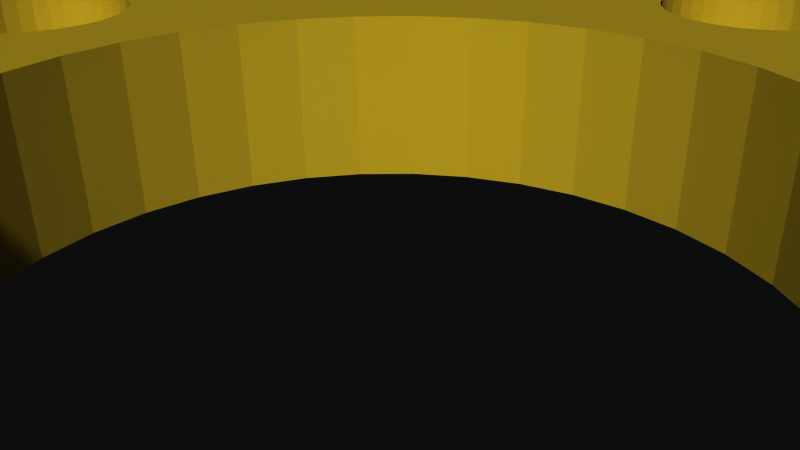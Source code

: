 # Source: 12107.blend  (saved by Blender 2.72.0; exported with 4.5.12 LTS)
import bpy
from mathutils import Matrix  # noqa: F401  (used for matrix-valued properties, if any)

bpy.ops.wm.read_factory_settings(use_empty=True)
scene = bpy.context.scene
scene.name = 'Scene'

# ---- collections
col_collection_1 = bpy.data.collections.new('Collection 1'); scene.collection.children.link(col_collection_1)

# ---- materials (node trees are filled in below, after node groups)
mat_material = bpy.data.materials.new('Material')
mat_material.alpha_threshold = 0.0
mat_material.use_transparent_shadow = False
mat_material.diffuse_color = (0.0, 0.0, 0.0, 1.0)
mat_material.specular_color = (0.6471, 0.6471, 0.6471)
mat_material.roughness = 0.5
mat_material_001 = bpy.data.materials.new('Material.001')
mat_material_001.alpha_threshold = 0.0
mat_material_001.use_transparent_shadow = False
mat_material_001.diffuse_color = (0.8, 0.6769, 0.1347, 1.0)
mat_material_001.specular_color = (1.0, 0.9789, 0.9519)
mat_material_001.roughness = 0.5

# ---- material node trees

# ---- world
world_world = bpy.data.worlds.new('World'); scene.world = world_world
world_world.color = (0.05088, 0.05088, 0.05088)
world_world.use_sun_shadow = False
world_world.sun_shadow_jitter_overblur = 0.0
world_world.cycles.sampling_method = 'MANUAL'
world_world.cycles.sample_map_resolution = 256

# ---- cameras
cam_camera = bpy.data.cameras.new('Camera')
cam_camera.clip_end = 100.0
cam_camera.lens = 35.0
cam_camera.sensor_width = 32.0
cam_camera.sensor_height = 18.0
cam_camera.ortho_scale = 7.314
cam_camera.dof.focus_distance = 0.0
cam_camera.dof.aperture_fstop = 128.0

# ---- meshes
me_rob_12107 = bpy.data.meshes.new('ROB-12107')
me_rob_12107.from_pydata([(-44.65, 9.828, -1.588), (-45.45, 4.943, -2.921), (-44.65, 9.828, -2.921), (-43.33, 14.6, -2.921), (-43.33, 14.6, -1.588), (-41.49, 19.2, -2.921), (-41.49, 19.2, -1.588), (-39.18, 23.57, -2.921), (-39.18, 23.57, -1.588), (-36.4, 27.67, -2.921), (-36.4, 27.67, -1.588), (-33.19, 31.44, -2.921), (-33.19, 31.44, -1.588), (-29.6, 34.85, -2.921), (-29.6, 34.85, -1.588), (-25.66, 37.84, -2.921), (-25.66, 37.84, -1.588), (-21.42, 40.39, -2.921), (-21.42, 40.39, -1.588), (-16.92, 42.47, -2.921), (-16.92, 42.47, -1.588), (-12.23, 44.05, -2.921), (-12.23, 44.05, -1.588), (-7.397, 45.12, -2.921), (-7.397, 45.12, -1.588), (3.457, 45.55, -1.588), (2.475, 45.65, -1.588), (2.475, 45.65, -2.921), (-2.475, 45.65, -1.588), (-2.475, 45.65, -2.921), (-7.176, 45.14, -1.588), (7.397, 45.12, -2.921), (7.397, 45.12, -1.588), (12.23, 44.05, -2.921), (12.23, 44.05, -1.588), (16.92, 42.47, -2.921), (16.92, 42.47, -1.588), (21.42, 40.39, -2.921), (21.42, 40.39, -1.588), (25.66, 37.84, -2.921), (25.66, 37.84, -1.588), (29.6, 34.85, -2.921), (29.6, 34.85, -1.588), (33.19, 31.44, -2.921), (33.19, 31.44, -1.588), (36.4, 27.67, -2.921), (36.4, 27.67, -1.588), (39.18, 23.57, -2.921), (39.18, 23.57, -1.588), (41.49, 19.2, -2.921), (41.49, 19.2, -1.588), (43.33, 14.6, -2.921), (43.33, 14.6, -1.588), (44.65, 9.828, -2.921), (44.65, 9.828, -1.588), (45.45, 4.943, -2.921), (45.45, 4.943, -1.588), (45.45, -4.943, -1.588), (45.45, -4.943, -2.921), (45.72, 0.0, -2.921), (45.72, 0.0, -1.588), (44.65, -9.828, -1.588), (44.65, -9.828, -2.921), (43.33, -14.6, -2.921), (43.33, -14.6, -1.588), (41.49, -19.2, -2.921), (41.49, -19.2, -1.588), (39.18, -23.57, -2.921), (39.18, -23.57, -1.588), (36.4, -27.67, -2.921), (36.4, -27.67, -1.588), (33.19, -31.44, -2.921), (33.19, -31.44, -1.588), (29.6, -34.85, -2.921), (29.6, -34.85, -1.588), (25.66, -37.84, -2.921), (25.66, -37.84, -1.588), (21.42, -40.39, -2.921), (21.42, -40.39, -1.588), (16.92, -42.47, -2.921), (16.92, -42.47, -1.588), (12.23, -44.05, -2.921), (12.23, -44.05, -1.588), (7.397, -45.12, -2.921), (7.397, -45.12, -1.588), (-2.475, -45.65, -1.588), (-2.475, -45.65, -2.921), (2.475, -45.65, -1.588), (2.475, -45.65, -2.921), (-7.397, -45.12, -2.921), (-7.397, -45.12, -1.588), (-12.23, -44.05, -2.921), (-12.23, -44.05, -1.588), (-16.92, -42.47, -2.921), (-16.92, -42.47, -1.588), (-21.42, -40.39, -2.921), (-21.42, -40.39, -1.588), (-25.66, -37.84, -2.921), (-25.66, -37.84, -1.588), (-29.6, -34.85, -2.921), (-29.6, -34.85, -1.588), (-33.19, -31.44, -2.921), (-33.19, -31.44, -1.588), (-36.4, -27.67, -2.921), (-36.4, -27.67, -1.588), (-39.18, -23.57, -2.921), (-39.18, -23.57, -1.588), (-41.49, -19.2, -2.921), (-41.49, -19.2, -1.588), (-43.33, -14.6, -2.921), (-43.33, -14.6, -1.588), (-44.65, -9.828, -2.921), (-44.65, -9.828, -1.588), (-45.45, -4.943, -2.921), (-45.45, -4.943, -1.588), (-45.45, 4.943, -1.588), (-45.72, 0.0, -2.921), (-45.72, 0.0, -1.588), (50.73, -2.615, 2.921), (45.72, 0.0, 2.921), (45.45, -4.943, 2.921), (-25.66, -37.84, 2.921), (-26.15, -43.55, 2.921), (-21.42, -40.39, 2.921), (-21.53, -46.01, 2.921), (-16.92, -42.47, 2.921), (-16.69, -47.98, 2.921), (-12.23, -44.05, 2.921), (-11.67, -49.44, 2.921), (-7.397, -45.12, 2.921), (-6.523, -50.38, 2.921), (-2.475, -45.65, 2.921), (-1.308, -50.78, 2.921), (2.475, -45.65, 2.921), (3.921, -50.65, 2.921), (7.397, -45.12, 2.921), (9.107, -49.98, 2.921), (12.23, -44.05, 2.921), (14.2, -48.78, 2.921), (16.92, -42.47, 2.921), (19.14, -47.06, 2.921), (21.42, -40.39, 2.921), (23.87, -44.84, 2.921), (25.66, -37.84, 2.921), (28.36, -42.15, 2.921), (29.6, -34.85, 2.921), (32.54, -39.01, 2.921), (33.19, -31.44, 2.921), (36.38, -35.46, 2.921), (36.4, -27.67, 2.921), (39.83, -31.53, 2.921), (39.18, -23.57, 2.921), (42.86, -27.26, 2.921), (41.49, -19.2, 2.921), (45.44, -22.71, 2.921), (43.33, -14.6, 2.921), (47.53, -17.92, 2.921), (44.65, -9.828, 2.921), (49.13, -12.94, 2.921), (50.19, -7.818, 2.921), (-21.42, 40.39, 2.921), (-26.15, 43.55, 2.921), (-25.66, 37.84, 2.921), (-30.49, 40.63, 2.921), (-29.6, 34.85, 2.921), (-34.51, 37.28, 2.921), (-33.19, 31.44, 2.921), (-38.16, 33.54, 2.921), (-36.4, 27.67, 2.921), (-41.4, 29.43, 2.921), (-39.18, 23.57, 2.921), (-44.21, 25.02, 2.921), (-41.49, 19.2, 2.921), (-46.55, 20.34, 2.921), (-43.33, 14.6, 2.921), (-48.39, 15.45, 2.921), (-44.65, 9.828, 2.921), (-49.73, 10.39, 2.921), (-45.45, 4.943, 2.921), (-50.53, 5.223, 2.921), (-45.72, 0.0, 2.921), (-50.8, 0.0, 2.921), (-45.45, -4.943, 2.921), (-50.53, -5.223, 2.921), (-44.65, -9.828, 2.921), (-49.73, -10.39, 2.921), (-43.33, -14.6, 2.921), (-48.39, -15.45, 2.921), (-41.49, -19.2, 2.921), (-46.55, -20.34, 2.921), (-39.18, -23.57, 2.921), (-44.21, -25.02, 2.921), (-36.4, -27.67, 2.921), (-41.4, -29.43, 2.921), (-33.19, -31.44, 2.921), (-38.16, -33.54, 2.921), (-29.6, -34.85, 2.921), (-34.51, -37.28, 2.921), (-30.49, -40.63, 2.921), (50.73, 2.615, 2.921), (45.45, 4.943, 2.921), (50.19, 7.818, 2.921), (44.65, 9.828, 2.921), (49.13, 12.94, 2.921), (43.33, 14.6, 2.921), (47.53, 17.92, 2.921), (41.49, 19.2, 2.921), (45.44, 22.71, 2.921), (39.18, 23.57, 2.921), (42.86, 27.26, 2.921), (36.4, 27.67, 2.921), (39.83, 31.53, 2.921), (33.19, 31.44, 2.921), (36.38, 35.46, 2.921), (29.6, 34.85, 2.921), (32.54, 39.01, 2.921), (25.66, 37.84, 2.921), (28.36, 42.15, 2.921), (21.42, 40.39, 2.921), (23.87, 44.84, 2.921), (16.92, 42.47, 2.921), (19.14, 47.06, 2.921), (12.23, 44.05, 2.921), (14.2, 48.78, 2.921), (7.397, 45.12, 2.921), (9.107, 49.98, 2.921), (2.475, 45.65, 2.921), (3.921, 50.65, 2.921), (-2.475, 45.65, 2.921), (-1.308, 50.78, 2.921), (-7.397, 45.12, 2.921), (-6.523, 50.38, 2.921), (-12.23, 44.05, 2.921), (-11.67, 49.44, 2.921), (-16.92, 42.47, 2.921), (-16.69, 47.98, 2.921), (-21.53, 46.01, 2.921), (50.73, 2.615, -2.921), (50.73, -2.615, -2.921), (50.19, -7.818, -2.921), (49.13, -12.94, -2.921), (47.53, -17.92, -2.921), (45.44, -22.71, -2.921), (42.86, -27.26, -2.921), (39.83, -31.53, -2.921), (36.38, -35.46, -2.921), (32.54, -39.01, -2.921), (28.36, -42.15, -2.921), (23.87, -44.84, -2.921), (19.14, -47.06, -2.921), (14.2, -48.78, -2.921), (9.107, -49.98, -2.921), (3.921, -50.65, -2.921), (-1.308, -50.78, -2.921), (-6.523, -50.38, -2.921), (-11.67, -49.44, -2.921), (-16.69, -47.98, -2.921), (-26.15, 43.55, -2.921), (-21.53, 46.01, -2.921), (-16.69, 47.98, -2.921), (-11.67, 49.44, -2.921), (-6.523, 50.38, -2.921), (-1.308, 50.78, -2.921), (3.921, 50.65, -2.921), (9.107, 49.98, -2.921), (14.2, 48.78, -2.921), (19.14, 47.06, -2.921), (23.87, 44.84, -2.921), (28.36, 42.15, -2.921), (32.54, 39.01, -2.921), (36.38, 35.46, -2.921), (39.83, 31.53, -2.921), (42.86, 27.26, -2.921), (45.44, 22.71, -2.921), (47.53, 17.92, -2.921), (49.13, 12.94, -2.921), (50.19, 7.818, -2.921), (-21.53, -46.01, -2.921), (-26.15, -43.55, -2.921), (-30.49, -40.63, -2.921), (-34.51, -37.28, -2.921), (-38.16, -33.54, -2.921), (-41.4, -29.43, -2.921), (-44.21, -25.02, -2.921), (-46.55, -20.34, -2.921), (-48.39, -15.45, -2.921), (-49.73, -10.39, -2.921), (-50.53, -5.223, -2.921), (-50.8, 0.0, -2.921), (-50.53, 5.223, -2.921), (-49.73, 10.39, -2.921), (-48.39, 15.45, -2.921), (-46.55, 20.34, -2.921), (-44.21, 25.02, -2.921), (-41.4, 29.43, -2.921), (-38.16, 33.54, -2.921), (-34.51, 37.28, -2.921), (-30.49, 40.63, -2.921), (-45.45, 4.943, 1.588), (-44.65, 9.828, 1.588), (-43.33, 14.6, 1.588), (-41.49, 19.2, 1.588), (-39.18, 23.57, 1.588), (-36.4, 27.67, 1.588), (-33.19, 31.44, 1.588), (-29.6, 34.85, 1.588), (-25.66, 37.84, 1.588), (-21.42, 40.39, 1.588), (-16.92, 42.47, 1.588), (-12.23, 44.05, 1.588), (-7.397, 45.12, 1.588), (-3.457, 45.55, 1.588), (-2.475, 45.65, 1.588), (2.475, 45.65, 1.588), (3.457, 45.55, 1.588), (7.397, 45.12, 1.588), (12.23, 44.05, 1.588), (16.92, 42.47, 1.588), (21.42, 40.39, 1.588), (25.66, 37.84, 1.588), (29.6, 34.85, 1.588), (33.19, 31.44, 1.588), (36.4, 27.67, 1.588), (39.18, 23.57, 1.588), (41.49, 19.2, 1.588), (43.33, 14.6, 1.588), (44.65, 9.828, 1.588), (45.45, 4.943, 1.588), (45.72, 0.0, 1.588), (45.45, -4.943, 1.588), (44.65, -9.828, 1.588), (44.57, -10.12, 1.588), (43.33, -14.6, 1.588), (41.49, -19.2, 1.588), (39.18, -23.57, 1.588), (36.4, -27.67, 1.588), (33.19, -31.44, 1.588), (29.6, -34.85, 1.588), (25.66, -37.84, 1.588), (21.42, -40.39, 1.588), (16.92, -42.47, 1.588), (12.23, -44.05, 1.588), (7.397, -45.12, 1.588), (3.457, -45.55, 1.588), (2.475, -45.65, 1.588), (-2.475, -45.65, 1.588), (-7.397, -45.12, 1.588), (-12.23, -44.05, 1.588), (-16.92, -42.47, 1.588), (-21.42, -40.39, 1.588), (-25.66, -37.84, 1.588), (-29.6, -34.85, 1.588), (-33.19, -31.44, 1.588), (-36.4, -27.67, 1.588), (-39.18, -23.57, 1.588), (-41.49, -19.2, 1.588), (-43.33, -14.6, 1.588), (-44.65, -9.828, 1.588), (-45.45, -4.943, 1.588), (-45.72, 0.0, 1.588), (-9.854, -1.776, 1.588), (-8.667, -7.215, 1.588), (-5.194, 7.363, 1.588), (-6.114, 5.327, 1.588), (-4.941, 3.989, 1.588), (-6.394, 5.215, 1.588), (-6.689, 5.151, 1.588), (-6.99, 5.138, 1.588), (-4.195, 4.767, 1.588), (-5.631, 5.685, 1.588), (-5.858, 5.485, 1.588), (-5.143, 6.764, 1.588), (-5.194, 6.467, 1.588), (-3.457, 5.313, 1.588), (-5.295, 6.182, 1.588), (-5.442, 5.919, 1.588), (-5.143, 7.066, 1.588), (-6.394, 8.615, 1.588), (-6.114, 8.502, 1.588), (-5.858, 8.344, 1.588), (-5.631, 8.145, 1.588), (-5.442, 7.91, 1.588), (-5.295, 7.647, 1.588), (-8.693, 6.915, 1.588), (-8.667, 7.215, 1.588), (-8.089, 8.249, 1.588), (-7.847, 8.429, 1.588), (-7.578, 8.565, 1.588), (-7.289, 8.653, 1.588), (-6.99, 8.691, 1.588), (-6.689, 8.678, 1.588), (-8.591, 7.507, 1.588), (-8.467, 7.782, 1.588), (-8.298, 8.032, 1.588), (-7.847, 5.401, 1.588), (-8.089, 5.58, 1.588), (-7.289, 5.177, 1.588), (-7.578, 5.265, 1.588), (-8.591, 6.322, 1.588), (-8.667, 6.614, 1.588), (-8.298, 5.798, 1.588), (-8.467, 6.048, 1.588), (-6.99, -5.138, 1.588), (-6.689, -5.151, 1.588), (-5.295, -6.182, 1.588), (-5.442, -5.919, 1.588), (-4.195, -4.767, 1.588), (-6.394, -5.215, 1.588), (-6.114, -5.327, 1.588), (-4.941, -3.989, 1.588), (-5.858, -5.485, 1.588), (-5.631, -5.685, 1.588), (-5.194, -6.467, 1.588), (-5.143, -6.764, 1.588), (-5.143, -7.066, 1.588), (-8.298, -5.798, 1.588), (-8.089, -5.58, 1.588), (-8.467, -6.048, 1.588), (-8.693, -6.915, 1.588), (-8.667, -6.614, 1.588), (-8.591, -6.322, 1.588), (-7.847, -5.401, 1.588), (-7.578, -5.265, 1.588), (-7.289, -5.177, 1.588), (-6.99, -8.691, 1.588), (-7.289, -8.653, 1.588), (-7.578, -8.565, 1.588), (-8.467, -7.782, 1.588), (-8.591, -7.507, 1.588), (-7.847, -8.429, 1.588), (-8.089, -8.249, 1.588), (-8.298, -8.032, 1.588), (-6.114, -8.502, 1.588), (-6.394, -8.615, 1.588), (-6.689, -8.678, 1.588), (-5.295, -7.647, 1.588), (-5.194, -7.363, 1.588), (-5.442, -7.91, 1.588), (-5.631, -8.145, 1.588), (-5.858, -8.344, 1.588), (7.972, -5.485, 1.588), (7.715, -5.327, 1.588), (7.435, -5.215, 1.588), (8.198, -5.685, 1.588), (8.388, -5.919, 1.588), (8.535, -6.182, 1.588), (8.635, -6.467, 1.588), (8.686, -6.764, 1.588), (5.162, -7.215, 1.588), (5.137, -6.915, 1.588), (6.839, -5.138, 1.588), (7.141, -5.151, 1.588), (5.162, -6.614, 1.588), (5.238, -6.322, 1.588), (3.776, -5.105, 1.588), (5.363, -6.048, 1.588), (4.584, -4.394, 1.588), (5.531, -5.798, 1.588), (5.74, -5.58, 1.588), (5.261, -3.556, 1.588), (5.983, -5.401, 1.588), (6.252, -5.265, 1.588), (5.983, -8.429, 1.588), (5.74, -8.249, 1.588), (5.531, -8.032, 1.588), (5.363, -7.782, 1.588), (5.238, -7.507, 1.588), (7.141, -8.678, 1.588), (6.839, -8.691, 1.588), (6.54, -8.653, 1.588), (6.252, -8.565, 1.588), (8.388, -7.91, 1.588), (8.198, -8.145, 1.588), (8.686, -7.066, 1.588), (8.635, -7.363, 1.588), (8.535, -7.647, 1.588), (7.972, -8.344, 1.588), (7.715, -8.502, 1.588), (7.435, -8.615, 1.588), (7.972, 5.485, 1.588), (7.715, 5.327, 1.588), (8.388, 5.919, 1.588), (8.198, 5.685, 1.588), (8.686, 6.764, 1.588), (8.635, 6.467, 1.588), (8.535, 6.182, 1.588), (8.686, 7.066, 1.588), (8.635, 7.363, 1.588), (8.535, 7.647, 1.588), (8.388, 7.91, 1.588), (8.198, 8.145, 1.588), (7.972, 8.344, 1.588), (7.715, 8.502, 1.588), (7.435, 8.615, 1.588), (5.983, 8.429, 1.588), (6.252, 8.565, 1.588), (5.74, 8.249, 1.588), (5.162, 7.215, 1.588), (5.238, 7.507, 1.588), (5.363, 7.782, 1.588), (5.531, 8.032, 1.588), (6.54, 8.653, 1.588), (6.839, 8.691, 1.588), (7.141, 8.678, 1.588), (7.435, 5.215, 1.588), (7.141, 5.151, 1.588), (5.162, 6.614, 1.588), (5.137, 6.915, 1.588), (6.54, 5.177, 1.588), (5.261, 3.556, 1.588), (6.839, 5.138, 1.588), (6.252, 5.265, 1.588), (5.983, 5.401, 1.588), (4.584, 4.394, 1.588), (5.238, 6.322, 1.588), (5.363, 6.048, 1.588), (3.776, 5.105, 1.588), (5.531, 5.798, 1.588), (5.74, 5.58, 1.588), (5.786, 2.616, 1.588), (6.145, 1.6, 1.588), (6.54, -5.177, 1.588), (5.316, -3.457, 1.588), (5.786, -2.616, 1.588), (6.145, -1.6, 1.588), (6.327, 0.5385, 1.588), (6.327, -0.5385, 1.588), (-3.329, 5.407, 1.588), (-2.368, 5.892, 1.588), (2.859, 5.67, 1.588), (1.859, 6.072, 1.588), (-1.338, 6.207, 1.588), (-0.2695, 6.344, 1.588), (0.8066, 6.299, 1.588), (-5.544, 3.097, 1.588), (-5.987, 2.115, 1.588), (-5.544, -3.097, 1.588), (-5.987, -2.115, 1.588), (-6.259, -1.073, 1.588), (-6.35, 0.0, 1.588), (-6.259, 1.073, 1.588), (2.859, -5.67, 1.588), (1.859, -6.072, 1.588), (0.8066, -6.299, 1.588), (-0.2695, -6.344, 1.588), (-1.338, -6.207, 1.588), (-2.368, -5.892, 1.588), (-3.329, -5.407, 1.588), (8.227, -0.8671, 1.588), (8.103, -0.5923, 1.588), (8.847, -1.514, 1.588), (8.604, -1.335, 1.588), (8.396, -1.117, 1.588), (11.5, -0.448, 1.588), (11.4, -0.7324, 1.588), (9.704, -1.776, 1.588), (9.404, -1.738, 1.588), (9.116, -1.65, 1.588), (8.103, 0.5923, 1.588), (8.227, 0.8671, 1.588), (8.396, 1.117, 1.588), (8.604, 1.335, 1.588), (11.25, -0.9956, 1.588), (11.06, -1.23, 1.588), (10.84, -1.43, 1.588), (10.58, -1.588, 1.588), (10.3, -1.7, 1.588), (10.0, -1.764, 1.588), (8.847, 1.514, 1.588), (9.116, 1.65, 1.588), (9.404, 1.738, 1.588), (8.027, -0.3005, 1.588), (8.001, 0.0, 1.588), (8.027, 0.3005, 1.588), (9.704, 1.776, 1.588), (10.0, 1.764, 1.588), (10.3, 1.7, 1.588), (10.84, 1.43, 1.588), (11.06, 1.23, 1.588), (10.58, 1.588, 1.588), (11.25, 0.9956, 1.588), (11.4, 0.7324, 1.588), (11.5, 0.448, 1.588), (11.55, 0.1508, 1.588), (11.55, -0.1508, 1.588), (1.057, -11.21, 1.588), (0.8005, -11.37, 1.588), (-0.6629, -11.43, 1.588), (-0.9322, -11.29, 1.588), (1.62, -10.51, 1.588), (1.473, -10.77, 1.588), (1.721, -10.23, 1.588), (1.284, -11.01, 1.588), (0.5206, -11.48, 1.588), (0.2258, -11.54, 1.588), (-0.07546, -11.56, 1.588), (-0.3746, -11.52, 1.588), (-1.552, -10.65, 1.588), (-1.383, -10.9, 1.588), (-1.175, -11.11, 1.588), (-10.15, -1.738, 1.588), (-10.44, -1.65, 1.588), (-10.71, -1.514, 1.588), (-10.95, -1.335, 1.588), (-11.16, -1.117, 1.588), (-11.33, -0.8671, 1.588), (-11.46, 0.5923, 1.588), (-11.33, 0.8671, 1.588), (-11.16, 1.117, 1.588), (-10.95, 1.335, 1.588), (-10.71, 1.514, 1.588), (-10.44, 1.65, 1.588), (-10.15, 1.738, 1.588), (-10.12, 1.742, 1.588), (-11.46, -0.5923, 1.588), (-11.53, -0.3005, 1.588), (-11.56, 0.0, 1.588), (-11.53, 0.3005, 1.588), (0.8005, 11.37, 1.588), (1.057, 11.21, 1.588), (1.284, 11.01, 1.588), (0.8005, 8.191, 1.588), (0.5206, 8.079, 1.588), (0.2258, 8.015, 1.588), (-0.07546, 8.003, 1.588), (-0.3746, 8.041, 1.588), (-0.6629, 8.129, 1.588), (1.772, 9.93, 1.588), (1.772, 9.628, 1.588), (1.721, 9.331, 1.588), (1.62, 9.047, 1.588), (1.473, 8.783, 1.588), (1.284, 8.549, 1.588), (1.057, 8.349, 1.588), (-0.9322, 8.265, 1.588), (-1.175, 8.444, 1.588), (-1.383, 8.662, 1.588), (1.473, 10.77, 1.588), (1.62, 10.51, 1.588), (1.721, 10.23, 1.588), (-1.552, 8.912, 1.588), (-1.676, 9.187, 1.588), (-1.752, 9.479, 1.588), (-1.552, 10.65, 1.588), (-1.383, 10.9, 1.588), (-1.175, 11.11, 1.588), (-0.9322, 11.29, 1.588), (-0.6629, 11.43, 1.588), (-0.3746, 11.52, 1.588), (-0.07546, 11.56, 1.588), (0.2258, 11.54, 1.588), (0.5206, 11.48, 1.588), (-1.778, 9.779, 1.588), (-1.752, 10.08, 1.588), (-1.676, 10.37, 1.588), (-1.676, -10.37, 1.588), (-1.752, -10.08, 1.588), (0.5206, -8.079, 1.588), (0.8005, -8.191, 1.588), (1.057, -8.349, 1.588), (1.284, -8.549, 1.588), (1.473, -8.783, 1.588), (-1.552, -8.912, 1.588), (-1.383, -8.662, 1.588), (-1.175, -8.444, 1.588), (-0.9322, -8.265, 1.588), (-0.6629, -8.129, 1.588), (-0.3746, -8.041, 1.588), (-0.07546, -8.003, 1.588), (0.2258, -8.015, 1.588), (-1.778, -9.779, 1.588), (-1.752, -9.479, 1.588), (-1.676, -9.187, 1.588), (1.772, -9.93, 1.588), (1.62, -9.047, 1.588), (1.721, -9.331, 1.588), (1.772, -9.628, 1.588), (-8.495, 1.23, 1.588), (-8.722, 1.43, 1.588), (-8.979, 1.588, 1.588), (-8.058, -0.448, 1.588), (-8.159, -0.7324, 1.588), (-8.306, 0.9956, 1.588), (-8.159, 0.7324, 1.588), (-8.058, 0.448, 1.588), (-9.854, 1.776, 1.588), (-9.553, 1.764, 1.588), (-9.258, 1.7, 1.588), (-8.306, -0.9956, 1.588), (-8.495, -1.23, 1.588), (-8.722, -1.43, 1.588), (-8.979, -1.588, 1.588), (-9.258, -1.7, 1.588), (-9.553, -1.764, 1.588), (-8.007, 0.1508, 1.588), (-8.007, -0.1508, 1.588), (-9.854, 1.776, -1.588), (-10.15, -1.738, -1.588), (7.141, 5.151, -1.588), (-8.667, 7.215, -1.588), (-6.689, 5.151, -1.588), (-6.99, 5.138, -1.588), (-6.394, 5.215, -1.588), (-6.114, 5.327, -1.588), (-4.941, 3.989, -1.588), (-5.858, 5.485, -1.588), (-4.195, 4.767, -1.588), (-5.631, 5.685, -1.588), (-5.442, 5.919, -1.588), (-5.295, 6.182, -1.588), (-5.194, 6.467, -1.588), (-5.143, 6.764, -1.588), (-5.143, 7.066, -1.588), (-8.693, 6.915, -1.588), (-8.667, 6.614, -1.588), (-8.591, 6.322, -1.588), (-8.467, 6.048, -1.588), (-8.298, 5.798, -1.588), (-8.089, 5.58, -1.588), (-7.847, 5.401, -1.588), (-7.578, 5.265, -1.588), (-7.289, 5.177, -1.588), (-7.847, 8.429, -1.588), (-8.089, 8.249, -1.588), (-8.298, 8.032, -1.588), (-8.467, 7.782, -1.588), (-8.591, 7.507, -1.588), (-6.394, 8.615, -1.588), (-6.689, 8.678, -1.588), (-6.99, 8.691, -1.588), (-7.289, 8.653, -1.588), (-7.578, 8.565, -1.588), (-5.194, 7.363, -1.588), (-5.295, 7.647, -1.588), (-5.442, 7.91, -1.588), (-5.631, 8.145, -1.588), (-5.858, 8.344, -1.588), (-6.114, 8.502, -1.588), (-6.689, -5.151, -1.588), (-6.99, -5.138, -1.588), (-5.143, -6.764, -1.588), (-5.194, -6.467, -1.588), (-3.457, -5.313, -1.588), (-5.295, -6.182, -1.588), (-4.195, -4.767, -1.588), (-6.394, -5.215, -1.588), (-6.114, -5.327, -1.588), (-5.858, -5.485, -1.588), (-4.941, -3.989, -1.588), (-5.631, -5.685, -1.588), (-5.442, -5.919, -1.588), (-5.143, -7.066, -1.588), (-7.289, -8.653, -1.588), (-6.99, -8.691, -1.588), (-6.689, -8.678, -1.588), (-6.394, -8.615, -1.588), (-6.114, -8.502, -1.588), (-5.858, -8.344, -1.588), (-5.631, -8.145, -1.588), (-5.442, -7.91, -1.588), (-5.295, -7.647, -1.588), (-5.194, -7.363, -1.588), (-8.693, -6.915, -1.588), (-8.667, -7.215, -1.588), (-8.591, -7.507, -1.588), (-8.467, -7.782, -1.588), (-8.298, -8.032, -1.588), (-8.089, -8.249, -1.588), (-7.847, -8.429, -1.588), (-7.578, -8.565, -1.588), (-7.847, -5.401, -1.588), (-8.089, -5.58, -1.588), (-8.298, -5.798, -1.588), (-7.289, -5.177, -1.588), (-7.578, -5.265, -1.588), (-8.467, -6.048, -1.588), (-8.591, -6.322, -1.588), (-8.667, -6.614, -1.588), (8.535, -6.182, -1.588), (8.388, -5.919, -1.588), (8.686, -6.764, -1.588), (8.635, -6.467, -1.588), (8.198, -5.685, -1.588), (7.972, -5.485, -1.588), (7.715, -5.327, -1.588), (7.435, -5.215, -1.588), (8.686, -7.066, -1.588), (7.435, -8.615, -1.588), (7.715, -8.502, -1.588), (7.972, -8.344, -1.588), (8.198, -8.145, -1.588), (8.388, -7.91, -1.588), (8.535, -7.647, -1.588), (8.635, -7.363, -1.588), (6.839, -8.691, -1.588), (7.141, -8.678, -1.588), (5.162, -7.215, -1.588), (5.238, -7.507, -1.588), (5.531, -8.032, -1.588), (5.74, -8.249, -1.588), (5.363, -7.782, -1.588), (5.983, -8.429, -1.588), (6.252, -8.565, -1.588), (6.54, -8.653, -1.588), (5.261, -3.556, -1.588), (6.54, -5.177, -1.588), (7.141, -5.151, -1.588), (6.839, -5.138, -1.588), (5.162, -6.614, -1.588), (5.137, -6.915, -1.588), (5.159, -7.176, -1.588), (4.584, -4.394, -1.588), (5.531, -5.798, -1.588), (3.776, -5.105, -1.588), (5.363, -6.048, -1.588), (5.238, -6.322, -1.588), (6.252, -5.265, -1.588), (5.983, -5.401, -1.588), (5.74, -5.58, -1.588), (8.535, 6.182, -1.588), (8.388, 5.919, -1.588), (8.198, 5.685, -1.588), (7.435, 5.215, -1.588), (7.715, 5.327, -1.588), (7.972, 5.485, -1.588), (8.635, 6.467, -1.588), (8.686, 6.764, -1.588), (6.252, 5.265, -1.588), (6.54, 5.177, -1.588), (5.261, 3.556, -1.588), (4.584, 4.394, -1.588), (5.74, 5.58, -1.588), (5.983, 5.401, -1.588), (5.137, 6.915, -1.588), (5.162, 6.614, -1.588), (5.238, 6.322, -1.588), (3.776, 5.105, -1.588), (5.363, 6.048, -1.588), (5.531, 5.798, -1.588), (6.54, 8.653, -1.588), (6.252, 8.565, -1.588), (6.839, 8.691, -1.588), (5.983, 8.429, -1.588), (5.74, 8.249, -1.588), (5.531, 8.032, -1.588), (5.363, 7.782, -1.588), (5.238, 7.507, -1.588), (7.141, 8.678, -1.588), (5.162, 7.215, -1.588), (8.686, 7.066, -1.588), (8.635, 7.363, -1.588), (8.535, 7.647, -1.588), (7.715, 8.502, -1.588), (7.972, 8.344, -1.588), (8.198, 8.145, -1.588), (8.388, 7.91, -1.588), (7.435, 8.615, -1.588), (5.786, -2.616, -1.588), (6.145, -1.6, -1.588), (6.839, 5.138, -1.588), (5.786, 2.616, -1.588), (6.145, 1.6, -1.588), (6.327, -0.5385, -1.588), (6.35, 0.0, -1.588), (6.327, 0.5385, -1.588), (2.859, -5.67, -1.588), (1.859, -6.072, -1.588), (-3.329, -5.407, -1.588), (-2.368, -5.892, -1.588), (-1.338, -6.207, -1.588), (-0.2695, -6.344, -1.588), (0.8066, -6.299, -1.588), (-5.544, 3.097, -1.588), (-5.987, 2.115, -1.588), (-6.259, 1.073, -1.588), (-6.35, 0.0, -1.588), (-6.259, -1.073, -1.588), (-5.987, -2.115, -1.588), (-5.544, -3.097, -1.588), (2.859, 5.67, -1.588), (1.859, 6.072, -1.588), (-3.329, 5.407, -1.588), (-2.368, 5.892, -1.588), (0.8066, 6.299, -1.588), (-0.2695, 6.344, -1.588), (-1.338, 6.207, -1.588), (8.103, -0.5923, -1.588), (8.227, -0.8671, -1.588), (8.396, -1.117, -1.588), (8.604, -1.335, -1.588), (8.847, -1.514, -1.588), (9.116, -1.65, -1.588), (9.404, -1.738, -1.588), (9.704, -1.776, -1.588), (8.227, 0.8671, -1.588), (8.103, 0.5923, -1.588), (8.027, 0.3005, -1.588), (8.001, 0.0, -1.588), (8.027, -0.3005, -1.588), (10.0, -1.764, -1.588), (10.3, -1.7, -1.588), (10.58, -1.588, -1.588), (10.84, -1.43, -1.588), (11.06, -1.23, -1.588), (11.25, -0.9956, -1.588), (11.4, -0.7324, -1.588), (11.5, 0.448, -1.588), (11.4, 0.7324, -1.588), (11.25, 0.9956, -1.588), (11.06, 1.23, -1.588), (10.84, 1.43, -1.588), (10.58, 1.588, -1.588), (10.3, 1.7, -1.588), (10.0, 1.764, -1.588), (9.704, 1.776, -1.588), (9.404, 1.738, -1.588), (9.116, 1.65, -1.588), (8.847, 1.514, -1.588), (8.604, 1.335, -1.588), (8.396, 1.117, -1.588), (11.5, -0.448, -1.588), (11.55, -0.1508, -1.588), (11.55, 0.1508, -1.588), (0.5206, 8.079, -1.588), (0.8005, 8.191, -1.588), (-0.6629, 8.129, -1.588), (-0.3746, 8.041, -1.588), (-0.07546, 8.003, -1.588), (0.2258, 8.015, -1.588), (1.62, 10.51, -1.588), (1.473, 10.77, -1.588), (-0.07546, 11.56, -1.588), (-0.3746, 11.52, -1.588), (-0.6629, 11.43, -1.588), (-0.9322, 11.29, -1.588), (-1.175, 11.11, -1.588), (-1.383, 10.9, -1.588), (-1.552, 10.65, -1.588), (-1.676, 10.37, -1.588), (-1.752, 10.08, -1.588), (-1.778, 9.779, -1.588), (-1.752, 9.479, -1.588), (-1.676, 9.187, -1.588), (-1.552, 8.912, -1.588), (-1.383, 8.662, -1.588), (-1.175, 8.444, -1.588), (-0.9322, 8.265, -1.588), (1.284, 11.01, -1.588), (1.057, 11.21, -1.588), (0.8005, 11.37, -1.588), (1.057, 8.349, -1.588), (1.284, 8.549, -1.588), (1.473, 8.783, -1.588), (0.5206, 11.48, -1.588), (0.2258, 11.54, -1.588), (1.721, 10.23, -1.588), (1.62, 9.047, -1.588), (1.721, 9.331, -1.588), (1.772, 9.628, -1.588), (1.772, 9.93, -1.588), (-11.16, 1.117, -1.588), (-11.33, 0.8671, -1.588), (-11.16, -1.117, -1.588), (-11.33, -0.8671, -1.588), (-11.46, -0.5923, -1.588), (-10.95, 1.335, -1.588), (-10.95, -1.335, -1.588), (-10.71, -1.514, -1.588), (-10.44, -1.65, -1.588), (-10.15, 1.738, -1.588), (-10.44, 1.65, -1.588), (-10.71, 1.514, -1.588), (-11.46, 0.5923, -1.588), (-11.53, 0.3005, -1.588), (-11.56, 0.0, -1.588), (-11.53, -0.3005, -1.588), (-1.175, -11.11, -1.588), (-0.9322, -11.29, -1.588), (-1.676, -10.37, -1.588), (-1.552, -10.65, -1.588), (-1.383, -10.9, -1.588), (-0.6629, -11.43, -1.588), (-0.3746, -11.52, -1.588), (-0.07546, -11.56, -1.588), (0.2258, -11.54, -1.588), (0.5206, -11.48, -1.588), (0.8005, -11.37, -1.588), (1.057, -11.21, -1.588), (1.284, -11.01, -1.588), (1.473, -10.77, -1.588), (1.62, -10.51, -1.588), (-1.778, -9.779, -1.588), (-1.752, -10.08, -1.588), (1.62, -9.047, -1.588), (1.473, -8.783, -1.588), (1.284, -8.549, -1.588), (1.057, -8.349, -1.588), (0.8005, -8.191, -1.588), (0.5206, -8.079, -1.588), (0.2258, -8.015, -1.588), (-0.07546, -8.003, -1.588), (-0.3746, -8.041, -1.588), (-0.6629, -8.129, -1.588), (-0.9322, -8.265, -1.588), (-1.175, -8.444, -1.588), (-1.383, -8.662, -1.588), (1.721, -10.23, -1.588), (1.772, -9.93, -1.588), (-1.552, -8.912, -1.588), (-1.676, -9.187, -1.588), (-1.752, -9.479, -1.588), (1.772, -9.628, -1.588), (1.721, -9.331, -1.588), (-8.058, 0.448, -1.588), (-8.159, 0.7324, -1.588), (-8.306, 0.9956, -1.588), (-8.495, 1.23, -1.588), (-8.722, 1.43, -1.588), (-8.722, -1.43, -1.588), (-8.495, -1.23, -1.588), (-8.979, 1.588, -1.588), (-9.258, 1.7, -1.588), (-9.553, 1.764, -1.588), (-8.979, -1.588, -1.588), (-9.854, -1.776, -1.588), (-9.553, -1.764, -1.588), (-9.258, -1.7, -1.588), (-8.306, -0.9956, -1.588), (-8.159, -0.7324, -1.588), (-8.058, -0.448, -1.588), (-8.007, -0.1508, -1.588), (-8.007, 0.1508, -1.588)], [], [(1, 2, 0, 115), (277, 124, 122, 278), (764, 428, 427, 765), (353, 192, 194, 352), (648, 649, 650, 651, 618, 619, 620, 637, 314, 313, 312, 311, 643, 644, 645, 646, 647), (981, 587, 596, 982), (758, 438, 437, 759), (24, 22, 21, 23), (857, 804, 459, 522, 523), (754, 434, 433, 755), (314, 315, 224, 226, 313), (30, 24, 23, 29, 28), (31, 32, 25, 26, 27), (837, 515, 517, 838), (735, 380, 379, 736), (822, 698, 505, 504), (269, 215, 213, 270), (296, 165, 163, 297), (53, 55, 56, 54), (328, 119, 200, 327), (1007, 1006, 591, 673), (60, 56, 55, 59), (58, 62, 61, 57), (752, 425, 424, 753), (983, 595, 594, 984), (253, 132, 130, 254), (95, 96, 94, 93), (969, 612, 611, 970), (773, 739, 402, 423), (5, 6, 4, 3), (86, 89, 90, 85), (89, 91, 92, 90), (839, 501, 495, 840), (914, 574, 570, 915), (1018, 690, 689, 1019), (83, 84, 82, 81), (111, 113, 114, 112), (948, 949, 953, 954, 931, 932, 933, 934, 935, 936, 937, 938, 939, 940, 941, 942, 943, 732, 733, 734, 735, 736, 737, 727, 728, 729, 30, 28, 26, 25, 955, 929, 930, 947), (358, 359, 180, 182), (742, 744, 406, 547, 867), (117, 114, 113, 116), (184, 186, 356, 357), (775, 417, 420, 776), (287, 183, 181, 288), (285, 187, 185, 286), (297, 163, 161, 257), (838, 517, 518, 831), (342, 135, 137, 341), (148, 150, 149, 147, 146), (847, 856, 493, 503), (139, 137, 135, 133, 131, 129, 127, 125, 123, 121, 196, 194, 192, 190, 188, 186, 184, 182, 180, 178, 176, 174, 172, 170, 168, 166, 164, 162, 160, 234, 232, 230, 228, 226, 224, 222, 220, 218, 216, 214, 212, 210, 208, 206, 204, 202, 200, 119, 120, 157, 155, 153, 151, 149, 150, 152, 154, 156, 158, 159, 118, 199, 201, 203, 205, 207, 209, 211, 213, 215, 217, 219, 221, 223, 225, 227, 229, 231, 233, 235, 236, 161, 163, 165, 167, 169, 171, 173, 175, 177, 179, 181, 183, 185, 187, 189, 191, 193, 195, 197, 198, 122, 124, 126, 128, 130, 132, 134, 136, 138, 140, 142, 144, 146, 147, 145, 143, 141), (811, 456, 459, 804), (950, 633, 632, 951), (1020, 679, 687, 1021), (822, 504, 480, 823), (945, 635, 634, 946), (968, 601, 600, 697), (51, 52, 50, 49), (258, 236, 235, 259), (354, 190, 192, 353), (723, 385, 393, 724), (896, 573, 572, 897), (789, 476, 472, 790), (33, 31, 27, 29, 23, 21, 19, 17, 15, 13, 11, 9, 7, 5, 3, 2, 1, 116, 113, 111, 109, 107, 105, 103, 101, 99, 97, 95, 93, 91, 89, 86, 88, 83, 81, 79, 77, 75, 73, 71, 69, 67, 65, 241, 242, 243, 244, 245, 246, 247, 248, 249, 250, 251, 252, 253, 254, 255, 256, 277, 278, 279, 280, 281, 282, 283, 284, 285, 286, 287, 288, 289, 290, 291, 292, 293, 294, 295, 296, 297, 257, 258, 259, 260, 261, 262, 263, 264, 265, 266, 267, 268, 269, 270, 271, 272, 273, 274, 275, 276, 237, 238, 58, 59, 55, 53, 51, 49, 47, 45, 43, 41, 39, 37, 35), (905, 554, 553, 920), (274, 205, 203, 275), (894, 559, 558, 895), (322, 210, 212, 321), (864, 525, 520, 861), (242, 154, 152, 243), (916, 569, 568, 917), (117, 116, 1, 115), (17, 18, 16, 15), (915, 570, 569, 916), (949, 618, 651, 953), (957, 629, 628, 958), (257, 161, 236, 258), (305, 164, 166, 304), (300, 174, 176, 299), (418, 762, 777, 419), (306, 162, 164, 305), (345, 131, 133, 344), (861, 520, 519, 860), (831, 518, 512, 832), (700, 366, 365, 702), (873, 535, 540, 874), (383, 713, 699, 384), (716, 401, 400, 717), (726, 391, 384, 699), (990, 589, 591, 1006), (317, 220, 222, 316), (1003, 665, 664, 1004), (768, 429, 426, 769), (270, 213, 211, 271), (941, 642, 641, 942), (925, 626, 625, 926), (946, 634, 626, 925), (930, 637, 620, 947), (766, 431, 430, 767), (341, 137, 139, 340), (845, 499, 498, 846), (936, 644, 643, 937), (1009, 672, 671, 1010), (1010, 671, 670, 991), (813, 454, 456, 811), (713, 383, 399, 714), (288, 181, 179, 289), (751, 761, 436, 414), (783, 440, 441, 784), (857, 523, 524, 858), (273, 207, 205, 274), (999, 669, 668, 1000), (1012, 675, 674, 993), (1031, 1030, 695, 694), (887, 548, 552, 888), (745, 407, 403, 738), (901, 565, 564, 902), (176, 178, 298, 299), (876, 538, 537, 877), (318, 218, 220, 317), (842, 494, 496, 843), (309, 310, 230, 232), (806, 785, 442, 451), (228, 230, 310, 311, 312), (721, 396, 367, 701), (3, 4, 0, 2), (53, 54, 52, 51), (335, 149, 151, 334), (534, 872, 704, 364), (920, 553, 584, 921), (928, 623, 622, 923), (245, 148, 146, 246), (200, 202, 326, 327), (1024, 697, 600, 360), (328, 329, 120, 119), (329, 330, 157, 120), (63, 64, 61, 62), (346, 129, 131, 345), (101, 102, 100, 99), (858, 524, 526, 862), (765, 427, 431, 766), (869, 545, 544, 870), (87, 84, 83, 88), (832, 512, 511, 827), (342, 343, 344, 133, 135), (346, 347, 127, 129), (703, 363, 370, 705), (797, 466, 465, 800), (109, 111, 112, 110), (357, 358, 182, 184), (525, 526, 524, 523, 522, 551, 552, 548, 549, 571, 572, 573, 558, 559, 560, 561, 568, 569, 570, 574, 575, 576, 504, 505, 510, 508, 511, 512, 518, 517, 515, 514, 506, 507, 497, 498, 499, 500, 314, 637, 638, 639, 627, 628, 629, 630, 631, 632, 633, 621, 622, 623, 624, 625, 626, 634, 635, 636, 640, 641, 642, 652, 653, 654, 643, 311, 310, 309, 308, 307, 306, 305, 304, 303, 302, 301, 300, 299, 298, 359, 358, 357, 356, 355, 354, 353, 352, 351, 350, 349, 348, 347, 346, 345, 344, 343, 592, 585, 586, 593, 594, 595, 596, 587, 588, 599, 598, 597, 655, 656, 670, 671, 672, 436, 435, 437, 438, 439, 432, 433, 434, 424, 425, 426, 429, 430, 431, 427, 428, 361, 418, 419, 420, 417, 415, 416, 421, 422, 423, 695, 680, 681, 688, 689, 690, 691, 692, 693, 360, 600, 601, 602, 603, 604, 605, 614, 615, 616, 617, 606, 607, 608, 609, 610, 611, 612, 613, 400, 401, 398, 399, 383, 384, 391, 392, 393, 385, 386, 387, 388, 389, 390, 377, 378, 379, 380, 381, 382, 362, 376, 371, 373, 527, 528, 531, 532, 533, 530, 529, 516, 513, 509, 519, 520), (359, 298, 178, 180), (449, 809, 808, 452), (824, 479, 482, 821), (1004, 664, 663, 1005), (1029, 680, 695, 1030), (69, 70, 68, 67), (834, 506, 514, 835), (952, 631, 630, 956), (1013, 684, 683, 1014), (11, 12, 10, 9), (825, 484, 483, 826), (334, 151, 153, 333), (103, 104, 102, 101), (77, 78, 76, 75), (295, 167, 165, 296), (909, 578, 577, 910), (890, 550, 557, 891), (339, 141, 143, 338), (850, 487, 488, 851), (773, 423, 422, 774), (1016, 677, 678, 1017), (891, 557, 556, 892), (805, 521, 461, 816), (324, 206, 208, 323), (978, 655, 597, 979), (965, 609, 608, 960), (895, 558, 573, 896), (954, 650, 649, 931), (872, 534, 535, 873), (942, 641, 640, 943), (722, 386, 385, 723), (907, 581, 580, 908), (33, 34, 32, 31), (732, 362, 382, 733), (794, 468, 467, 795), (840, 495, 494, 842), (308, 234, 160, 307), (351, 196, 121, 350), (62, 58, 238, 239, 240, 241, 65, 63), (71, 72, 70, 69), (336, 147, 149, 335), (929, 638, 637, 930), (814, 455, 453, 815), (963, 605, 604, 962), (911, 579, 576, 912), (867, 547, 546, 868), (238, 118, 159, 239), (829, 860, 519, 509), (988, 592, 590, 989), (778, 445, 444, 779), (979, 597, 598, 980), (717, 400, 395, 718), (557, 550, 551, 522, 459, 450, 451, 442, 441, 440, 443, 444, 445, 446, 447, 473, 474, 331, 330, 329, 328, 327, 326, 325, 324, 323, 322, 321, 320, 319, 318, 317, 316, 315, 314, 500, 496, 494, 495, 501, 502, 503, 493, 492, 491, 490, 489, 488, 487, 486, 483, 484, 485, 481, 482, 479, 480, 504, 576, 579, 577, 578, 580, 581, 582, 583, 584, 553, 554, 562, 563, 564, 565, 566, 567, 555, 556), (256, 126, 124, 277), (87, 88, 86, 85), (97, 98, 96, 95), (1022, 686, 685, 696), (266, 221, 219, 267), (99, 100, 98, 97), (868, 546, 545, 869), (356, 186, 188, 355), (913, 575, 574, 914), (1027, 688, 681, 1028), (818, 458, 457, 812), (57, 60, 59, 58), (743, 404, 405, 750), (810, 809, 449, 448, 796), (927, 624, 623, 928), (819, 485, 484, 825), (884, 532, 531, 885), (833, 507, 506, 834), (904, 562, 554, 905), (118, 238, 237, 199), (676, 673, 591, 589, 590, 592, 343, 342, 341, 340, 339, 338, 337, 336, 335, 334, 333, 332, 331, 474, 475, 471, 472, 476, 477, 478, 467, 468, 469, 470, 462, 463, 464, 465, 466, 448, 449, 452, 453, 455, 457, 458, 460, 461, 521, 450, 459, 456, 454, 541, 542, 543, 544, 545, 546, 547, 406, 409, 536, 537, 538, 539, 540, 535, 534, 364, 368, 373, 371, 372, 374, 375, 369, 370, 363, 365, 366, 367, 396, 397, 394, 395, 400, 613, 685, 686, 687, 679, 678, 677, 682, 683, 684, 694, 695, 423, 402, 403, 407, 408, 410, 411, 405, 404, 412, 413, 414, 436, 672, 662, 663, 664, 665, 666, 667, 668, 669, 657, 658, 659, 660, 661, 674, 675), (1019, 689, 688, 1027), (870, 544, 543, 871), (953, 651, 650, 954), (918, 561, 560, 919), (948, 619, 618, 949), (313, 226, 228, 312), (702, 365, 363, 703), (252, 134, 132, 253), (816, 461, 460, 817), (73, 74, 72, 71), (280, 197, 195, 281), (1021, 687, 686, 1022), (293, 171, 169, 294), (991, 670, 656, 992), (772, 415, 417, 775), (718, 395, 394, 719), (275, 203, 201, 276), (959, 958, 628, 627), (997, 658, 657, 998), (79, 80, 78, 77), (712, 711, 371, 376), (325, 204, 206, 324), (241, 156, 154, 242), (951, 632, 631, 952), (910, 577, 579, 911), (971, 610, 609, 965), (268, 217, 215, 269), (316, 222, 224, 315), (889, 551, 550, 890), (47, 48, 46, 45), (959, 627, 639, 955), (309, 232, 234, 308), (879, 836, 516, 529), (974, 616, 615, 975), (105, 106, 104, 103), (755, 433, 432, 756), (898, 571, 549, 886), (759, 437, 435, 760), (350, 121, 123, 349), (919, 560, 559, 894), (732, 712, 376, 362), (841, 502, 501, 839), (807, 450, 521, 805), (874, 540, 539, 875), (815, 453, 452, 808), (846, 498, 497, 848), (740, 751, 414, 413), (727, 377, 390, 728), (338, 143, 145, 337), (737, 378, 377, 727), (850, 849, 486, 487), (1003, 1004, 1005, 1008, 1009, 761, 751, 740, 741, 743, 742, 867, 868, 869, 870, 871, 866, 865, 813, 811, 804, 857, 858, 862, 863, 916, 917, 918, 919, 894, 895, 896, 897, 898, 886, 807, 805, 816, 817, 818, 812, 814, 815, 808, 809, 810, 996, 997, 998, 999, 1000, 1001, 1002), (960, 608, 607, 961), (985, 593, 586, 986), (265, 223, 221, 266), (989, 590, 589, 990), (337, 145, 147, 336), (843, 496, 500, 844), (903, 563, 562, 904), (1031, 694, 684, 1013), (251, 136, 134, 252), (302, 170, 172, 301), (827, 511, 508, 828), (243, 152, 150, 244), (757, 439, 438, 758), (286, 185, 183, 287), (972, 606, 617, 973), (733, 382, 381, 734), (731, 387, 386, 722), (987, 585, 592, 988), (763, 361, 428, 764), (906, 582, 581, 907), (980, 598, 599, 976), (719, 394, 397, 720), (796, 448, 466, 797), (720, 397, 396, 721), (319, 216, 218, 318), (786, 473, 447, 780), (1028, 1029, 1030, 1031, 1013, 877, 878, 748, 744, 742, 743, 750, 749, 747, 746, 745, 738, 739, 773, 774, 770, 771, 772, 775, 776, 777, 762, 763, 764, 765, 766, 767, 768, 769, 752, 753, 754, 755, 756, 757, 758, 759, 760, 761, 1009, 1010, 991, 992, 978, 979, 980, 976, 977, 981, 982, 983, 984, 985, 986, 987, 988, 989, 990, 1006, 1007, 1011, 1012, 993, 994, 995, 996, 810, 796, 797, 800, 798, 799, 801, 802, 803, 794, 795, 787, 788, 789, 790, 791, 792, 793, 786, 780, 781, 778, 779, 782, 783, 784, 785, 806, 807, 886, 887, 888, 889, 890, 891, 892, 893, 899, 900, 901, 902, 903, 904, 905, 920, 921, 922, 906, 907, 908, 909, 910, 911, 912, 913, 914, 915, 916, 863, 864, 861, 860, 829, 830, 838, 831, 832, 827, 828, 859, 698, 822, 823, 824, 821, 820, 819, 825, 826, 849, 850, 851, 855, 854, 853, 852, 856, 847, 841, 839, 25, 32, 34, 36, 38, 40, 42, 44, 46, 48, 50, 52, 54, 56, 60, 57, 61, 64, 66, 68, 70, 72, 74, 76, 78, 80, 82, 84, 87, 85, 90, 92, 94, 96, 98, 100, 102, 104, 106, 108, 110, 112, 114, 117, 115, 0, 4, 6, 8, 10, 12, 14, 16, 18, 20, 22, 24, 30, 729, 730, 731, 722, 723, 724, 725, 726, 699, 713, 714, 715, 716, 717, 718, 696, 969, 970, 971, 965, 960, 961, 972, 973, 974, 975, 964, 963, 962, 966, 967, 968, 697, 1024, 1025, 1026, 1023, 1018, 1019, 1027), (877, 537, 536, 878), (933, 647, 646, 934), (21, 22, 20, 19), (304, 166, 168, 303), (321, 212, 214, 320), (1020, 1021, 1022, 696, 718, 719, 720, 721, 701, 700, 702, 703, 705, 707, 708, 709, 710, 711, 712, 732, 943, 944, 945, 946, 925, 926, 927, 928, 923, 924, 950, 951, 952, 956, 957, 958, 959, 955, 25, 839, 840, 842, 843, 844, 845, 846, 848, 833, 834, 835, 837, 838, 830, 836, 879, 880, 883, 884, 885, 882, 881, 706, 704, 872, 873, 874, 875, 876, 877, 1013, 1014, 1015, 1016, 1017), (922, 583, 582, 906), (977, 588, 587, 981), (750, 405, 411, 749), (507, 833, 848, 497), (259, 235, 233, 260), (93, 94, 92, 91), (908, 580, 578, 909), (893, 555, 567, 899), (715, 398, 401, 716), (749, 411, 410, 747), (250, 138, 136, 251), (798, 464, 463, 799), (926, 625, 624, 927), (970, 611, 610, 971), (854, 490, 491, 853), (707, 369, 375, 708), (944, 636, 635, 945), (784, 441, 442, 785), (255, 128, 126, 256), (932, 648, 647, 933), (348, 125, 127, 347), (45, 46, 44, 43), (801, 462, 470, 802), (107, 108, 106, 105), (734, 381, 380, 735), (75, 76, 74, 73), (323, 208, 210, 322), (406, 744, 748, 409), (292, 173, 171, 293), (800, 465, 464, 798), (9, 10, 8, 7), (746, 408, 407, 745), (1017, 678, 679, 1020), (244, 150, 148, 245), (736, 379, 378, 737), (835, 514, 515, 837), (791, 471, 475, 792), (262, 229, 227, 263), (254, 130, 128, 255), (940, 652, 642, 941), (301, 172, 174, 300), (705, 370, 369, 707), (782, 443, 440, 783), (888, 552, 551, 889), (264, 225, 223, 265), (65, 66, 64, 63), (714, 399, 398, 715), (880, 530, 533, 883), (770, 421, 416, 771), (961, 607, 606, 972), (1028, 681, 680, 1029), (947, 620, 619, 948), (740, 413, 412, 741), (883, 533, 532, 884), (820, 481, 485, 819), (37, 38, 36, 35), (955, 639, 638, 929), (756, 432, 439, 757), (331, 332, 155, 157, 330), (260, 233, 231, 261), (1023, 691, 690, 1018), (307, 160, 162, 306), (812, 457, 455, 814), (853, 491, 492, 852), (886, 549, 548, 887), (49, 50, 48, 47), (1025, 693, 692, 1026), (248, 142, 140, 249), (878, 536, 409, 748), (1015, 682, 677, 1016), (774, 422, 421, 770), (879, 529, 530, 880), (109, 110, 108, 107), (986, 586, 585, 987), (938, 654, 653, 939), (1011, 1007, 673, 676), (937, 643, 654, 938), (281, 195, 193, 282), (978, 992, 656, 655), (760, 435, 436, 761), (706, 881, 527, 373, 368), (939, 653, 652, 940), (829, 509, 513, 830), (866, 542, 541, 865), (984, 594, 593, 985), (900, 566, 565, 901), (852, 492, 493, 856), (964, 614, 605, 963), (934, 646, 645, 935), (786, 793, 474, 473), (912, 576, 575, 913), (1011, 676, 675, 1012), (352, 194, 196, 351), (823, 480, 479, 824), (1002, 666, 665, 1003), (871, 543, 542, 866), (897, 572, 571, 898), (826, 483, 486, 849), (240, 158, 156, 241), (813, 865, 541, 454), (882, 528, 527, 881), (283, 191, 189, 284), (320, 214, 216, 319), (81, 82, 80, 79), (730, 729, 389, 388), (701, 367, 366, 700), (738, 403, 402, 739), (710, 372, 371, 711), (1000, 668, 667, 1001), (788, 477, 476, 789), (19, 20, 18, 17), (753, 424, 434, 754), (787, 795, 467, 478), (917, 568, 561, 918), (924, 621, 633, 950), (303, 168, 170, 302), (790, 472, 471, 791), (261, 231, 229, 262), (787, 478, 477, 788), (923, 622, 621, 924), (817, 460, 458, 818), (15, 16, 14, 13), (1005, 663, 662, 1008), (326, 202, 204, 325), (41, 42, 40, 39), (728, 390, 389, 729), (956, 630, 629, 957), (43, 44, 42, 41), (267, 219, 217, 268), (249, 140, 138, 250), (333, 153, 155, 332), (730, 388, 387, 731), (708, 375, 374, 709), (747, 410, 408, 746), (998, 657, 669, 999), (967, 602, 601, 968), (246, 146, 144, 247), (892, 556, 555, 893), (763, 762, 418, 361), (792, 475, 474, 793), (769, 426, 425, 752), (976, 599, 588, 977), (803, 469, 468, 794), (290, 177, 175, 291), (7, 8, 6, 5), (767, 430, 429, 768), (282, 193, 191, 283), (995, 660, 659, 996), (859, 510, 505, 698), (276, 201, 199, 237), (899, 567, 566, 900), (969, 696, 685, 613, 612), (289, 179, 177, 290), (799, 463, 462, 801), (349, 123, 125, 348), (781, 446, 445, 778), (982, 596, 595, 983), (966, 603, 602, 967), (13, 14, 12, 11), (725, 392, 391, 726), (1024, 360, 693, 1025), (885, 531, 528, 882), (828, 508, 510, 859), (779, 444, 443, 782), (855, 489, 490, 854), (931, 649, 648, 932), (806, 451, 450, 807), (271, 211, 209, 272), (993, 674, 661, 994), (583, 922, 921, 584), (741, 412, 404, 743), (724, 393, 392, 725), (284, 189, 187, 285), (35, 36, 34, 33), (1001, 667, 666, 1002), (943, 640, 636, 944), (776, 420, 419, 777), (291, 175, 173, 292), (902, 564, 563, 903), (994, 661, 660, 995), (239, 159, 158, 240), (821, 482, 481, 820), (996, 659, 658, 997), (340, 139, 141, 339), (1026, 692, 691, 1023), (278, 122, 198, 279), (975, 615, 614, 964), (355, 188, 190, 354), (875, 539, 538, 876), (364, 704, 706, 368), (1014, 683, 682, 1015), (771, 416, 415, 772), (247, 144, 142, 248), (830, 513, 516, 836), (802, 470, 469, 803), (844, 500, 499, 845), (263, 227, 225, 264), (28, 29, 27, 26), (294, 169, 167, 295), (272, 209, 207, 273), (962, 604, 603, 966), (863, 862, 526, 525, 864), (847, 503, 502, 841), (935, 645, 644, 936), (780, 447, 446, 781), (1008, 662, 672, 1009), (709, 374, 372, 710), (67, 68, 66, 65), (851, 488, 489, 855), (279, 198, 197, 280), (39, 40, 38, 37), (973, 617, 616, 974)])
me_rob_12107.polygons.foreach_set('material_index', [0, 0, 1, 0, 1, 1, 1, 0, 1, 1, 0, 0, 0, 0, 1, 1, 0, 0, 0, 0, 1, 0, 0, 1, 1, 0, 0, 1, 1, 0, 0, 0, 1, 1, 1, 0, 0, 1, 0, 1, 0, 0, 1, 0, 0, 0, 0, 0, 0, 1, 0, 1, 1, 1, 1, 1, 1, 0, 0, 0, 1, 1, 1, 0, 1, 0, 1, 0, 1, 0, 1, 0, 0, 1, 1, 1, 0, 0, 0, 1, 0, 0, 1, 1, 1, 1, 1, 1, 1, 1, 0, 1, 1, 0, 1, 1, 1, 1, 1, 0, 1, 1, 1, 1, 1, 1, 0, 1, 1, 1, 0, 1, 1, 1, 0, 1, 1, 0, 1, 0, 1, 0, 1, 0, 1, 0, 0, 0, 1, 1, 1, 0, 0, 1, 0, 0, 0, 0, 0, 1, 1, 1, 0, 1, 0, 0, 1, 1, 0, 0, 1, 0, 1, 1, 1, 1, 0, 1, 1, 1, 0, 1, 0, 0, 0, 0, 1, 1, 0, 1, 1, 1, 1, 1, 0, 1, 1, 1, 1, 1, 0, 1, 1, 0, 1, 1, 1, 0, 0, 0, 0, 0, 1, 1, 1, 1, 1, 0, 1, 1, 1, 1, 1, 1, 0, 0, 0, 1, 0, 0, 1, 0, 1, 1, 1, 0, 1, 1, 1, 1, 1, 1, 1, 0, 1, 1, 1, 1, 1, 1, 0, 1, 0, 1, 0, 0, 1, 0, 1, 1, 1, 0, 1, 1, 0, 1, 0, 0, 1, 1, 1, 0, 0, 1, 0, 1, 0, 1, 1, 0, 1, 1, 1, 0, 1, 1, 1, 1, 1, 1, 1, 1, 1, 0, 1, 1, 1, 1, 1, 0, 1, 0, 1, 1, 1, 0, 0, 1, 0, 1, 0, 1, 1, 0, 1, 1, 1, 1, 1, 1, 1, 0, 1, 1, 1, 1, 0, 0, 0, 1, 1, 1, 1, 1, 0, 0, 1, 1, 0, 1, 0, 0, 1, 1, 1, 1, 1, 1, 0, 1, 0, 0, 1, 0, 1, 0, 0, 1, 0, 1, 0, 1, 1, 0, 1, 1, 1, 0, 0, 1, 0, 1, 1, 0, 0, 0, 1, 1, 1, 1, 1, 1, 1, 1, 1, 0, 1, 1, 0, 0, 1, 0, 1, 1, 1, 0, 1, 0, 1, 1, 1, 1, 0, 1, 1, 1, 1, 0, 1, 1, 1, 1, 1, 1, 1, 1, 1, 1, 1, 1, 1, 1, 0, 1, 1, 1, 1, 1, 0, 1, 1, 0, 0, 0, 1, 1, 1, 1, 1, 1, 0, 1, 1, 1, 1, 0, 1, 0, 1, 1, 1, 0, 1, 0, 0, 1, 1, 0, 0, 0, 0, 1, 1, 1, 1, 1, 0, 1, 1, 1, 1, 1, 1, 0, 0, 1, 0, 1, 1, 0, 1, 1, 0, 0, 0, 1, 1, 1, 0, 1, 1, 1, 1, 1, 1, 1, 1, 0, 1, 1, 1, 1, 0, 0, 1, 0, 1, 0, 1, 1, 0, 1, 1, 0, 1, 0, 1, 0, 1, 1, 1, 1, 0, 1, 1, 1, 0, 0, 0, 0, 1, 1, 1, 1, 1, 1, 1, 0, 1, 0, 0, 1])
me_rob_12107.materials.append(mat_material)
me_rob_12107.materials.append(mat_material_001)
me_rob_12107.use_remesh_preserve_volume = False
me_rob_12107.use_remesh_preserve_attributes = False
me_rob_12107.use_mirror_vertex_groups = False
me_rob_12107.update()

# ---- objects
ob_rob_12107 = bpy.data.objects.new('ROB-12107', me_rob_12107)
ob_camera = bpy.data.objects.new('Camera', cam_camera)

# ---- transforms, parenting, visibility, modifiers, constraints
ob_rob_12107.location = (0.0, 0.0, 0.0)
ob_rob_12107.lineart.crease_threshold = 0.0
ob_camera.location = (7.481, -6.508, 5.344)
ob_camera.rotation_euler = (1.109, 0.01082, 0.8149)
ob_camera.lock_rotations_4d = False
ob_camera.empty_display_type = 'ARROWS'
ob_camera.color = (0.0, 0.0, 0.0, 0.0)
ob_camera.display_type = 'WIRE'
ob_camera.lineart.crease_threshold = 0.0

# ---- collection membership
col_collection_1.objects.link(ob_rob_12107)
col_collection_1.objects.link(ob_camera)

# ---- scene / render settings (as saved in the file)
scene.camera = ob_camera
scene.frame_start = 1; scene.frame_end = 250; scene.frame_set(1)
scene.render.engine = 'BLENDER_EEVEE_NEXT'
scene.render.resolution_percentage = 50
scene.render.dither_intensity = 0.0
scene.cycles.use_denoising = False
scene.cycles.samples = 10
scene.cycles.sampling_pattern = 'TABULATED_SOBOL'
scene.cycles.light_sampling_threshold = 0.0
scene.cycles.use_adaptive_sampling = False
scene.cycles.use_light_tree = False
scene.cycles.blur_glossy = 0.0
scene.cycles.pixel_filter_type = 'GAUSSIAN'
scene.cycles.sample_clamp_indirect = 0.0
scene.view_settings.view_transform = 'Raw'
bpy.context.view_layer.update()

# ---- added for rendering (the .blend has no usable light): sun
light_auto_sun = bpy.data.lights.new('AutoSun', 'SUN')
light_auto_sun.energy = 3.0
light_auto_sun.angle = 0.0523599
ob_auto_sun = bpy.data.objects.new('AutoSun', light_auto_sun)
scene.collection.objects.link(ob_auto_sun)
ob_auto_sun.rotation_euler = (0.872665, 0.174533, 0.523599)
bpy.context.view_layer.update()
